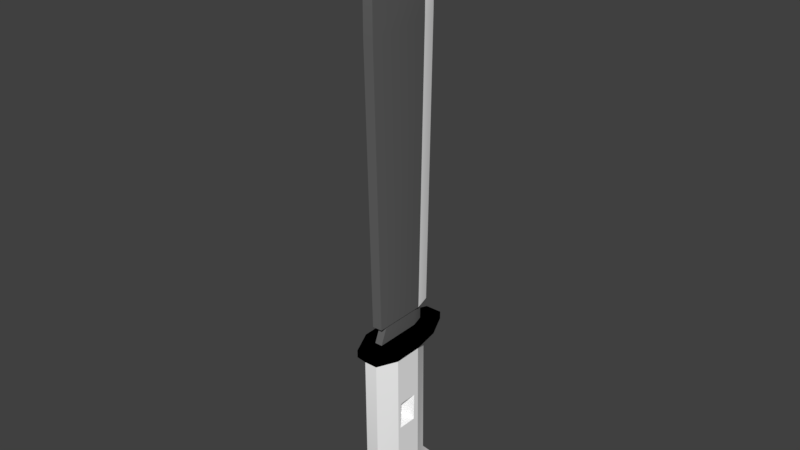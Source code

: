 # Source: machete.blend  (saved by Blender 2.79.7; exported with 4.5.12 LTS)
import bpy
from mathutils import Matrix  # noqa: F401  (used for matrix-valued properties, if any)

bpy.ops.wm.read_factory_settings(use_empty=True)
scene = bpy.context.scene
scene.name = 'Scene'

# ---- collections
col_collection_1 = bpy.data.collections.new('Collection 1'); scene.collection.children.link(col_collection_1)

# ---- materials (node trees are filled in below, after node groups)
mat_black50 = bpy.data.materials.new('black50')
mat_black50.alpha_threshold = 0.0
mat_black50.use_transparent_shadow = False
mat_black50.diffuse_color = (0.1329, 0.1329, 0.1329, 1.0)
mat_black50.roughness = 0.5
mat_white = bpy.data.materials.new('white')
mat_white.alpha_threshold = 0.0
mat_white.use_transparent_shadow = False
mat_white.diffuse_color = (1.0, 1.0, 1.0, 1.0)
mat_white.roughness = 0.5
mat_blank = bpy.data.materials.new('blank')
mat_blank.alpha_threshold = 0.0
mat_blank.use_transparent_shadow = False
mat_blank.diffuse_color = (1.0, 1.0, 1.0, 1.0)
mat_blank.roughness = 0.5
mat_black75 = bpy.data.materials.new('black75')
mat_black75.alpha_threshold = 0.0
mat_black75.use_transparent_shadow = False
mat_black75.diffuse_color = (0.0, 0.0, 0.0, 1.0)
mat_black75.roughness = 0.5

# ---- material node trees

# ---- world
world_world = bpy.data.worlds.new('World'); scene.world = world_world
world_world.color = (0.05088, 0.05088, 0.05088)
world_world.use_sun_shadow = False
world_world.sun_shadow_jitter_overblur = 0.0

# ---- meshes
me_mesh = bpy.data.meshes.new('Mesh')
me_mesh.from_pydata([(0.01699, -0.09509, 1.212), (0.01699, 0.1278, 1.224), (0.01699, -0.09509, 1.332), (0.01699, -0.07722, 1.464), (0.01274, -0.06509, 0.2243), (-0.01274, 0.09491, 0.2243), (-0.01699, 0.1278, 1.224), (-0.01699, -0.03587, 1.567), (-0.01699, 0.1099, 0.2843), (-0.01699, -0.07009, 0.2843), (-0.01699, -0.09509, 1.212), (0.01699, -0.07009, 0.2843), (0.01274, -0.04009, 0.2843), (-0.01699, -0.09509, 1.332), (-0.01699, -0.07722, 1.464), (0.01274, 0.09491, 0.2843), (-0.01274, -0.04009, 0.2843), (-0.01274, -0.06509, 0.2243), (0.01274, 0.09491, 0.2243), (1.233e-10, 0.1399, 0.2243), (-0.01274, 0.09491, 0.2843), (1.233e-10, 0.1878, 1.224), (1.233e-10, 0.1878, 1.344), (0.01699, 0.1099, 0.2843), (0.01699, -0.03587, 1.567), (-0.01699, 0.1278, 1.344), (1.233e-10, 0.003494, 1.612), (0.01699, 0.1278, 1.344), (1.233e-10, 0.1699, 0.2843), (1.233e-10, 0.1399, 0.2843), (-0.05399, -0.03519, 0.1685), (-0.05399, 0.04565, -0.001904), (-0.05399, 0.04402, -0.09564), (0.05399, -0.02259, -0.09398), (0.05399, -0.03519, 0.1685), (0.05399, 0.06316, 0.1685), (0.05399, 0.04565, -0.001904), (-0.02236, 0.1344, -0.2773), (-0.02236, 0.1308, 0.1685), (0.02236, 0.1344, -0.2773), (0.02236, 0.1308, 0.1685), (0.02236, -0.09922, -0.2727), (-0.02236, -0.09922, -0.2727), (0.02236, -0.1028, 0.1685), (-0.05399, -0.02259, -0.09398), (9.716e-11, 0.01412, -0.03602), (-0.05399, -0.02095, -0.0002429), (9.716e-11, 0.008939, -0.05987), (0.05399, 0.04402, -0.09564), (9.716e-11, 0.009348, -0.03643), (-0.05399, 0.1057, -0.3375), (-0.05399, 0.06675, -0.2761), (0.05399, 0.1057, -0.3375), (0.05399, 0.06675, -0.2761), (0.05399, -0.03158, -0.2739), (0.02236, -0.05278, -0.3911), (-0.05399, -0.03158, -0.2739), (0.05399, -0.02095, -0.0002429), (9.716e-11, 0.01372, -0.05945), (-0.06749, -0.04715, 0.2248), (0.02795, 0.2097, 0.2248), (9.716e-11, 0.01265, 0.2248), (0.06749, 0.1251, 0.2248), (0.06749, -0.04715, 0.2248), (0.02795, -0.1317, 0.2248), (-0.02795, -0.1317, 0.2248), (-0.05399, 0.118, -0.3595), (0.05399, 0.02104, -0.3892), (-0.05399, 0.02104, -0.3892), (-0.06749, -0.04714, 0.1998), (-0.05399, 0.06316, 0.1685), (-0.02236, 0.1707, -0.3189), (-0.06749, 0.1251, 0.1998), (-0.02236, 0.183, -0.3409), (0.02236, 0.183, -0.3409), (0.02236, 0.1707, -0.3189), (0.06749, -0.04714, 0.1998), (0.02236, -0.04048, -0.4131), (-0.02236, -0.1028, 0.1685), (0.02795, -0.1317, 0.1998), (-0.02795, -0.1317, 0.1998), (-0.06749, 0.1251, 0.2248), (-0.02795, 0.2097, 0.2248), (0.02795, 0.2097, 0.1998), (-0.02795, 0.2097, 0.1998), (0.06749, 0.1251, 0.1998), (0.05399, 0.118, -0.3595), (2.106e-11, 0.04196, -0.3813), (0.05399, 0.01225, -0.3725), (-0.02236, -0.04048, -0.4131), (-0.02236, -0.05278, -0.3911), (-0.05399, 0.01225, -0.3725)], [], [(8, 9, 10, 6), (56, 44, 32, 51), (2, 27, 3), (24, 3, 27), (37, 39, 75, 71), (18, 5, 19), (27, 2, 0, 1), (25, 13, 7), (14, 7, 13), (13, 25, 6, 10), (15, 11, 12), (11, 15, 23), (61, 65, 64, 63), (8, 16, 9), (16, 8, 20), (75, 74, 73, 71), (29, 15, 18, 19), (40, 39, 37, 38), (9, 11, 0, 10), (41, 55, 88, 54), (1, 21, 22, 27), (12, 4, 18, 15), (78, 42, 41, 43), (6, 25, 22, 21), (84, 82, 60, 83), (23, 29, 28), (29, 23, 15), (11, 23, 1, 0), (16, 17, 4, 12), (23, 28, 21, 1), (24, 26, 7), (86, 87, 73, 74), (22, 25, 7, 26), (29, 8, 28), (29, 20, 8), (33, 54, 53, 48), (30, 44, 56), (44, 30, 46), (36, 35, 34, 57), (51, 31, 70), (31, 51, 32), (88, 52, 53, 54), (84, 83, 40, 38), (54, 33, 34), (57, 34, 33), (55, 77, 67, 88), (35, 36, 53), (48, 53, 36), (46, 45, 58, 44), (40, 35, 53, 39), (2, 3, 14, 13), (90, 89, 77, 55), (34, 43, 41, 54), (78, 30, 56, 42), (24, 7, 14, 3), (0, 2, 13, 10), (6, 21, 28, 8), (32, 47, 49, 31), (49, 47, 48, 36), (22, 26, 24, 27), (58, 45, 57, 33), (53, 52, 75, 39), (56, 91, 90, 42), (79, 43, 34, 76), (46, 31, 45), (31, 49, 45), (32, 44, 47), (44, 58, 47), (57, 45, 36), (36, 45, 49), (48, 47, 33), (33, 47, 58), (61, 81, 59), (37, 71, 50, 51), (60, 61, 62), (62, 61, 63), (68, 87, 77, 89), (59, 65, 61), (61, 60, 82, 81), (73, 87, 66), (50, 91, 56, 51), (77, 87, 67), (79, 80, 78, 43), (69, 70, 30), (70, 69, 72), (20, 5, 17, 16), (84, 70, 72), (70, 84, 38), (41, 42, 90, 55), (70, 31, 46, 30), (50, 71, 73, 66), (85, 40, 83), (40, 85, 35), (50, 66, 68, 91), (85, 34, 35), (34, 85, 76), (69, 30, 78, 80), (29, 19, 5, 20), (75, 52, 86, 74), (9, 16, 12, 11), (85, 62, 63, 76), (76, 63, 64, 79), (79, 64, 65, 80), (80, 65, 59, 69), (83, 60, 62, 85), (70, 38, 37, 51), (69, 59, 81, 72), (72, 81, 82, 84), (91, 68, 89, 90), (67, 87, 86), (66, 87, 68), (88, 67, 86, 52), (17, 5, 18, 4)])
me_mesh.polygons.foreach_set('use_smooth', [True] * 113)
me_mesh.polygons.foreach_set('material_index', [0, 2, 0, 0, 2, 0, 0, 0, 0, 0, 0, 0, 3, 0, 0, 3, 0, 2, 0, 2, 1, 0, 2, 1, 3, 1, 1, 0, 0, 1, 1, 3, 1, 1, 1, 2, 2, 2, 2, 2, 2, 2, 3, 2, 2, 3, 2, 2, 2, 2, 0, 3, 2, 2, 0, 0, 1, 2, 2, 1, 2, 2, 2, 3, 2, 2, 2, 2, 2, 2, 2, 2, 3, 2, 3, 3, 3, 3, 3, 3, 2, 3, 3, 3, 3, 0, 3, 3, 2, 2, 3, 3, 3, 3, 3, 3, 3, 0, 3, 0, 3, 3, 3, 3, 3, 2, 3, 3, 3, 3, 3, 3, 0])
_uv = me_mesh.uv_layers.new(name='UVMap')
_uv.uv.foreach_set('vector', [0.6827, 0.2923, 0.6827, 0.8195, 0.6827, 0.8927, 0.6827, 0.2399, 0.9, 0.7067, 0.9, 0.6804, 0.9, 0.4853, 0.9, 0.4187, 0.3173, 0.8927, 0.3173, 0.2399, 0.3173, 0.8404, 0.3173, 0.7193, 0.3173, 0.8404, 0.3173, 0.2399, 0.6657, 0.2205, 0.3343, 0.2205, 0.3343, 0.1142, 0.6657, 0.1142, 0.363, 0.3362, 0.637, 0.3362, 0.5, 0.2044, 0.3173, 0.2399, 0.3173, 0.8927, 0.3173, 0.8927, 0.3173, 0.2399, 0.6827, 0.2399, 0.6827, 0.8927, 0.6827, 0.7193, 0.6827, 0.8404, 0.6827, 0.7193, 0.6827, 0.8927, 0.6827, 0.8927, 0.6827, 0.2399, 0.6827, 0.2399, 0.6827, 0.8927, 0.363, 0.3362, 0.3173, 0.8195, 0.363, 0.7316, 0.3173, 0.8195, 0.363, 0.3362, 0.3173, 0.2923, 0.5, 0.5772, 0.7071, 1.0, 0.2929, 1.0, 1.419e-06, 0.7523, 0.6827, 0.2923, 0.637, 0.7316, 0.6827, 0.8195, 0.637, 0.7316, 0.6827, 0.2923, 0.637, 0.3362, 0.3343, 0.1142, 0.3343, 0.07814, 0.6657, 0.07814, 0.6657, 0.1142, 0.5, 0.2044, 0.363, 0.3362, 0.363, 0.3362, 0.5, 0.2044, 0.3343, 0.231, 0.3343, 0.2205, 0.6657, 0.2205, 0.6657, 0.231, 0.6827, 0.8195, 0.3173, 0.8195, 0.3173, 0.8927, 0.6827, 0.8927, 0.3343, 0.9048, 0.3343, 0.7688, 0.1, 0.5783, 0.1, 0.7067, 0.3173, 0.2399, 0.5, 0.06415, 0.5, 0.06415, 0.3173, 0.2399, 0.363, 0.7316, 0.363, 0.8049, 0.363, 0.3362, 0.363, 0.3362, 0.6657, 0.9154, 0.6657, 0.9048, 0.3343, 0.9048, 0.3343, 0.9154, 0.6827, 0.2399, 0.6827, 0.2399, 0.5, 0.06415, 0.5, 0.06415, 0.7071, 0.0, 0.7071, 5.662e-06, 0.2929, 5.662e-06, 0.2929, 0.0, 0.3173, 0.2923, 0.5, 0.2044, 0.5, 0.1165, 0.5, 0.2044, 0.3173, 0.2923, 0.363, 0.3362, 0.3173, 0.8195, 0.3173, 0.2923, 0.3173, 0.2399, 0.3173, 0.8927, 0.637, 0.7316, 0.637, 0.8049, 0.363, 0.8049, 0.363, 0.7316, 0.3173, 0.2923, 0.5, 0.1165, 0.5, 0.06415, 0.3173, 0.2399, 0.3173, 0.7193, 0.5, 0.604, 0.6827, 0.7193, 0.1, 0.2686, 0.5, 0.4913, 0.6657, 0.07814, 0.3343, 0.07814, 0.5, 0.06415, 0.6827, 0.2399, 0.6827, 0.7193, 0.5, 0.604, 0.0, 0.0, 0.6827, 0.2923, 0.5, 0.1165, 0.0, 0.0, 0.0, 0.0, 0.6827, 0.2923, 0.1, 0.6804, 0.1, 0.7067, 0.1, 0.4187, 0.1, 0.4853, 0.9, 0.7173, 0.9, 0.6804, 0.9, 0.7067, 0.9, 0.6804, 0.9, 0.7173, 0.9, 0.6756, 0.1, 0.4805, 0.1, 0.4292, 0.1, 0.7173, 0.1, 0.6756, 0.9, 0.4187, 0.9, 0.4805, 0.9, 0.4292, 0.9, 0.4805, 0.9, 0.4187, 0.9, 0.4853, 0.1, 0.5783, 0.1, 0.3047, 0.1, 0.4187, 0.1, 0.7067, 0.7071, 0.0, 0.2929, 0.0, 0.3343, 0.231, 0.6657, 0.231, 0.1, 0.7067, 0.1, 0.6804, 0.1, 0.7173, 0.1, 0.6756, 0.1, 0.7173, 0.1, 0.6804, 0.3343, 0.7688, 0.3343, 0.7328, 0.1, 0.5526, 0.1, 0.5783, 0.1, 0.4292, 0.1, 0.4805, 0.1, 0.4187, 0.1, 0.4853, 0.1, 0.4187, 0.1, 0.4805, 0.9, 0.6756, 0.5, 0.5728, 0.5, 0.574, 0.9, 0.6804, 0.3343, 0.231, 0.1, 0.4292, 0.1, 0.4187, 0.3343, 0.2205, 0.3173, 0.8927, 0.3173, 0.8404, 0.6827, 0.8404, 0.6827, 0.8927, 0.6657, 0.7688, 0.6657, 0.7328, 0.3343, 0.7328, 0.3343, 0.7688, 0.1, 0.7173, 0.3343, 0.9154, 0.3343, 0.9048, 0.1, 0.7067, 0.6657, 0.9154, 0.9, 0.7173, 0.9, 0.7067, 0.6657, 0.9048, 0.3173, 0.7193, 0.6827, 0.7193, 0.6827, 0.8404, 0.3173, 0.8404, 0.3173, 0.8927, 0.3173, 0.8927, 0.6827, 0.8927, 0.6827, 0.8927, 0.6827, 0.2399, 0.5, 0.06415, 0.5, 0.1165, 0.6827, 0.2923, 0.9, 0.4853, 0.5, 0.588, 0.5, 0.5868, 0.9, 0.4805, 0.5, 0.5868, 0.5, 0.588, 0.1, 0.4853, 0.1, 0.4805, 0.5, 0.06415, 0.5, 0.604, 0.3173, 0.7193, 0.3173, 0.2399, 0.5, 0.574, 0.5, 0.5728, 0.1, 0.6756, 0.1, 0.6804, 0.1, 0.4187, 0.1, 0.3047, 0.3343, 0.1142, 0.3343, 0.2205, 0.9, 0.7067, 0.9, 0.5783, 0.6657, 0.7688, 0.6657, 0.9048, 0.2929, 1.0, 0.3343, 0.9154, 0.1, 0.7173, 0.0, 0.7523, 0.9, 0.6756, 0.9, 0.4805, 0.5, 0.5728, 0.9, 0.4805, 0.5, 0.5868, 0.5, 0.5728, 0.9, 0.4853, 0.9, 0.6804, 0.5, 0.588, 0.9, 0.6804, 0.5, 0.574, 0.5, 0.588, 0.1, 0.6756, 0.5, 0.5728, 0.1, 0.4805, 0.1, 0.4805, 0.5, 0.5728, 0.5, 0.5868, 0.1, 0.4853, 0.5, 0.588, 0.1, 0.6804, 0.1, 0.6804, 0.5, 0.588, 0.5, 0.574, 0.5, 0.5772, 1.0, 0.2477, 1.0, 0.7523, 0.6657, 0.2205, 0.6657, 0.1142, 0.9, 0.3047, 0.9, 0.4187, 0.2929, 5.662e-06, 0.5, 0.5772, 1.419e-06, 0.2477, 1.419e-06, 0.2477, 0.5, 0.5772, 1.419e-06, 0.7523, 0.9, 0.5526, 0.5, 0.4913, 0.3343, 0.7328, 0.6657, 0.7328, 1.0, 0.7523, 0.7071, 1.0, 0.5, 0.5772, 0.5, 0.5772, 0.2929, 5.662e-06, 0.7071, 5.662e-06, 1.0, 0.2477, 0.6657, 0.07814, 0.5, 0.4913, 0.9, 0.2686, 0.9, 0.3047, 0.9, 0.5783, 0.9, 0.7067, 0.9, 0.4187, 0.3343, 0.7328, 0.5, 0.4913, 0.1, 0.5526, 0.2929, 1.0, 0.7071, 1.0, 0.6657, 0.9154, 0.3343, 0.9154, 1.0, 0.7523, 0.9, 0.4292, 0.9, 0.7173, 0.9, 0.4292, 1.0, 0.7523, 1.0, 0.2477, 0.637, 0.3362, 0.637, 0.3362, 0.637, 0.8049, 0.637, 0.7316, 0.7071, 0.0, 0.9, 0.4292, 1.0, 0.2477, 0.9, 0.4292, 0.7071, 0.0, 0.6657, 0.231, 0.3343, 0.9048, 0.6657, 0.9048, 0.6657, 0.7688, 0.3343, 0.7688, 0.9, 0.4292, 0.9, 0.4805, 0.9, 0.6756, 0.9, 0.7173, 0.9, 0.3047, 0.6657, 0.1142, 0.6657, 0.07814, 0.9, 0.2686, 0.0, 0.2477, 0.3343, 0.231, 0.2929, 0.0, 0.3343, 0.231, 0.0, 0.2477, 0.1, 0.4292, 0.9, 0.3047, 0.9, 0.2686, 0.9, 0.5526, 0.9, 0.5783, 0.0, 0.2477, 0.1, 0.7173, 0.1, 0.4292, 0.1, 0.7173, 0.0, 0.2477, 0.0, 0.7523, 1.0, 0.7523, 0.9, 0.7173, 0.6657, 0.9154, 0.7071, 1.0, 0.5, 0.2044, 0.5, 0.2044, 0.637, 0.3362, 0.0, 0.0, 0.3343, 0.1142, 0.1, 0.3047, 0.1, 0.2686, 0.3343, 0.07814, 0.6827, 0.8195, 0.637, 0.7316, 0.363, 0.7316, 0.3173, 0.8195, 0.0, 0.2477, 1.419e-06, 0.2477, 1.419e-06, 0.7523, 0.0, 0.7523, 0.0, 0.7523, 1.419e-06, 0.7523, 0.2929, 1.0, 0.2929, 1.0, 0.2929, 1.0, 0.2929, 1.0, 0.7071, 1.0, 0.7071, 1.0, 0.7071, 1.0, 0.7071, 1.0, 1.0, 0.7523, 1.0, 0.7523, 0.2929, 0.0, 0.2929, 5.662e-06, 1.419e-06, 0.2477, 0.0, 0.2477, 0.9, 0.4292, 0.6657, 0.231, 0.6657, 0.2205, 0.9, 0.4187, 1.0, 0.7523, 1.0, 0.7523, 1.0, 0.2477, 1.0, 0.2477, 1.0, 0.2477, 1.0, 0.2477, 0.7071, 5.662e-06, 0.7071, 0.0, 0.9, 0.5783, 0.9, 0.5526, 0.6657, 0.7328, 0.6657, 0.7688, 0.1, 0.5526, 0.5, 0.4913, 0.1, 0.2686, 0.9, 0.2686, 0.5, 0.4913, 0.9, 0.5526, 0.1, 0.5783, 0.1, 0.5526, 0.1, 0.2686, 0.1, 0.3047, 0.637, 0.8049, 0.637, 0.3362, 0.363, 0.3362, 0.363, 0.8049])
me_mesh.materials.append(mat_black50)
me_mesh.materials.append(mat_white)
me_mesh.materials.append(mat_blank)
me_mesh.materials.append(mat_black75)
me_mesh.use_remesh_preserve_volume = False
me_mesh.use_remesh_preserve_attributes = False
me_mesh.use_mirror_vertex_groups = False
me_mesh.update()

# ---- objects
ob_auto_root = bpy.data.objects.new('__auto_root__', None)
ob_machete = bpy.data.objects.new('machete', me_mesh)
ob_muzzlepoint = bpy.data.objects.new('muzzlePoint', None)

# ---- transforms, parenting, visibility, modifiers, constraints
ob_auto_root.location = (0.0, 0.0, 0.0)
ob_auto_root.rotation_mode = 'QUATERNION'
ob_auto_root.rotation_quaternion = (1.0, 0.0, 0.0, 0.0)
ob_auto_root.empty_display_type = 'SINGLE_ARROW'
ob_auto_root.empty_display_size = 0.5
ob_auto_root.lineart.crease_threshold = 0.0
ob_machete.parent = ob_auto_root
ob_machete.location = (0.0, 0.02491, 0.1868)
ob_machete.lineart.crease_threshold = 0.0
_m = ob_machete.modifiers.new('EdgeSplit', 'EDGE_SPLIT')
_m.split_angle = 0.3801
ob_muzzlepoint.location = (2.208e-16, 0.02677, 1.181)
ob_muzzlepoint.rotation_mode = 'QUATERNION'
ob_muzzlepoint.rotation_quaternion = (1.0, 0.0, 0.0, 0.0)
ob_muzzlepoint.empty_display_type = 'SINGLE_ARROW'
ob_muzzlepoint.empty_display_size = 0.5
ob_muzzlepoint.lineart.crease_threshold = 0.0

# ---- collection membership
col_collection_1.objects.link(ob_auto_root)
col_collection_1.objects.link(ob_machete)
col_collection_1.objects.link(ob_muzzlepoint)

# ---- scene / render settings (as saved in the file)
scene.frame_start = 1; scene.frame_end = 250; scene.frame_set(0)
scene.render.engine = 'BLENDER_EEVEE_NEXT'
scene.render.resolution_percentage = 50
scene.render.dither_intensity = 0.0
scene.cycles.use_denoising = False
scene.cycles.samples = 128
scene.cycles.sampling_pattern = 'TABULATED_SOBOL'
scene.cycles.use_adaptive_sampling = False
scene.cycles.use_light_tree = False
scene.view_settings.view_transform = 'Standard'
bpy.context.view_layer.update()

# ---- added for rendering (the .blend has no active camera and no usable light): camera, sun
cam_auto = bpy.data.cameras.new('AutoCamera')
cam_auto.lens = 50.0
cam_auto.sensor_width = 36.0
cam_auto.clip_end = 1000.0
ob_auto_camera = bpy.data.objects.new('AutoCamera', cam_auto)
scene.collection.objects.link(ob_auto_camera)
ob_auto_camera.location = (1.90422, -2.22116, 2.30963)
ob_auto_camera.rotation_euler = (1.09748, -7.21219e-08, 0.694738)
scene.camera = ob_auto_camera
light_auto_sun = bpy.data.lights.new('AutoSun', 'SUN')
light_auto_sun.energy = 3.0
light_auto_sun.angle = 0.0523599
ob_auto_sun = bpy.data.objects.new('AutoSun', light_auto_sun)
scene.collection.objects.link(ob_auto_sun)
ob_auto_sun.rotation_euler = (0.872665, 0.174533, 0.523599)
bpy.context.view_layer.update()
